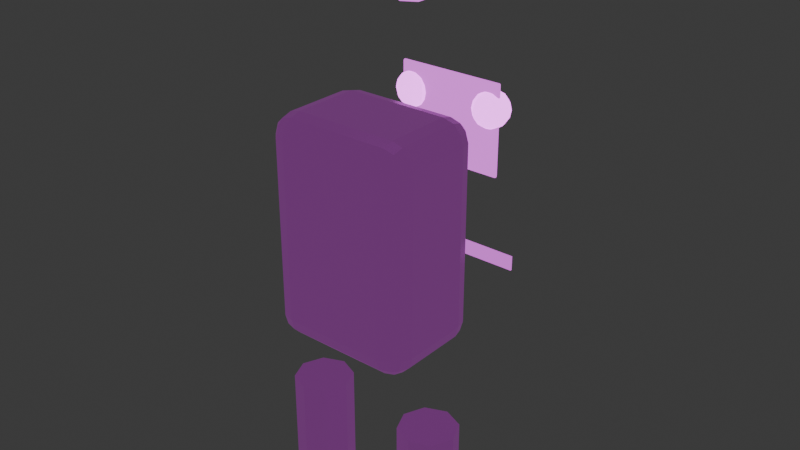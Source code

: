 # Source: npc_models.blend  (saved by Blender 5.1.29; exported with 4.5.12 LTS)
import bpy
from mathutils import Matrix  # noqa: F401  (used for matrix-valued properties, if any)

bpy.ops.wm.read_factory_settings(use_empty=True)
scene = bpy.context.scene
scene.name = 'Scene'

# ---- materials (node trees are filled in below, after node groups)
mat_body = bpy.data.materials.new('body')
mat_screen = bpy.data.materials.new('screen')
mat_eye = bpy.data.materials.new('eye')
mat_eye_001 = bpy.data.materials.new('eye.001')
mat_leg = bpy.data.materials.new('leg')
mat_leg_001 = bpy.data.materials.new('leg.001')
mat_stripe = bpy.data.materials.new('stripe')
mat_spike = bpy.data.materials.new('spike')
mat_spike_001 = bpy.data.materials.new('spike.001')
mat_spike_002 = bpy.data.materials.new('spike.002')

# ---- material node trees
mat_body.use_nodes = True; mat_body.node_tree.nodes.clear()
_N = mat_body.node_tree.nodes; _L = mat_body.node_tree.links
n0 = _N.new('ShaderNodeBsdfPrincipled'); n0.name = 'Principled BSDF'; n0.location = (-200, 100)
n0.inputs[0].default_value = (0.06, 0.06, 0.08, 1.0)
n0.inputs[1].default_value = 0.8
n0.inputs[2].default_value = 0.35
n0.inputs[27].default_value = (0.5, 0.1, 0.55, 1.0)
n0.inputs[28].default_value = 0.3
n1 = _N.new('ShaderNodeOutputMaterial'); n1.name = 'Material Output'; n1.location = (200, 100)
_L.new(n0.outputs[0], n1.inputs[0])
n1.is_active_output = True
mat_screen.use_nodes = True; mat_screen.node_tree.nodes.clear()
_N = mat_screen.node_tree.nodes; _L = mat_screen.node_tree.links
n0 = _N.new('ShaderNodeBsdfPrincipled'); n0.name = 'Principled BSDF'; n0.location = (-200, 100)
n0.inputs[0].default_value = (0.05, 0.01, 0.055, 1.0)
n0.inputs[1].default_value = 0.5
n0.inputs[2].default_value = 0.4
n0.inputs[27].default_value = (0.5, 0.1, 0.55, 1.0)
n0.inputs[28].default_value = 2.0
n1 = _N.new('ShaderNodeOutputMaterial'); n1.name = 'Material Output'; n1.location = (200, 100)
_L.new(n0.outputs[0], n1.inputs[0])
n1.is_active_output = True
mat_eye.use_nodes = True; mat_eye.node_tree.nodes.clear()
_N = mat_eye.node_tree.nodes; _L = mat_eye.node_tree.links
n0 = _N.new('ShaderNodeBsdfPrincipled'); n0.name = 'Principled BSDF'; n0.location = (-200, 100)
n0.inputs[0].default_value = (0.5, 0.1, 0.55, 1.0)
n0.inputs[1].default_value = 0.5
n0.inputs[2].default_value = 0.4
n0.inputs[27].default_value = (0.5, 0.1, 0.55, 1.0)
n0.inputs[28].default_value = 5.0
n1 = _N.new('ShaderNodeOutputMaterial'); n1.name = 'Material Output'; n1.location = (200, 100)
_L.new(n0.outputs[0], n1.inputs[0])
n1.is_active_output = True
mat_eye_001.use_nodes = True; mat_eye_001.node_tree.nodes.clear()
_N = mat_eye_001.node_tree.nodes; _L = mat_eye_001.node_tree.links
n0 = _N.new('ShaderNodeBsdfPrincipled'); n0.name = 'Principled BSDF'; n0.location = (-200, 100)
n0.inputs[0].default_value = (0.5, 0.1, 0.55, 1.0)
n0.inputs[1].default_value = 0.5
n0.inputs[2].default_value = 0.4
n0.inputs[27].default_value = (0.5, 0.1, 0.55, 1.0)
n0.inputs[28].default_value = 5.0
n1 = _N.new('ShaderNodeOutputMaterial'); n1.name = 'Material Output'; n1.location = (200, 100)
_L.new(n0.outputs[0], n1.inputs[0])
n1.is_active_output = True
mat_leg.use_nodes = True; mat_leg.node_tree.nodes.clear()
_N = mat_leg.node_tree.nodes; _L = mat_leg.node_tree.links
n0 = _N.new('ShaderNodeBsdfPrincipled'); n0.name = 'Principled BSDF'; n0.location = (-200, 100)
n0.inputs[0].default_value = (0.04, 0.04, 0.06, 1.0)
n0.inputs[1].default_value = 0.7
n0.inputs[27].default_value = (0.5, 0.1, 0.55, 1.0)
n0.inputs[28].default_value = 0.3
n1 = _N.new('ShaderNodeOutputMaterial'); n1.name = 'Material Output'; n1.location = (200, 100)
_L.new(n0.outputs[0], n1.inputs[0])
n1.is_active_output = True
mat_leg_001.use_nodes = True; mat_leg_001.node_tree.nodes.clear()
_N = mat_leg_001.node_tree.nodes; _L = mat_leg_001.node_tree.links
n0 = _N.new('ShaderNodeBsdfPrincipled'); n0.name = 'Principled BSDF'; n0.location = (-200, 100)
n0.inputs[0].default_value = (0.04, 0.04, 0.06, 1.0)
n0.inputs[1].default_value = 0.7
n0.inputs[27].default_value = (0.5, 0.1, 0.55, 1.0)
n0.inputs[28].default_value = 0.3
n1 = _N.new('ShaderNodeOutputMaterial'); n1.name = 'Material Output'; n1.location = (200, 100)
_L.new(n0.outputs[0], n1.inputs[0])
n1.is_active_output = True
mat_stripe.use_nodes = True; mat_stripe.node_tree.nodes.clear()
_N = mat_stripe.node_tree.nodes; _L = mat_stripe.node_tree.links
n0 = _N.new('ShaderNodeBsdfPrincipled'); n0.name = 'Principled BSDF'; n0.location = (-200, 100)
n0.inputs[0].default_value = (0.5, 0.1, 0.55, 1.0)
n0.inputs[1].default_value = 0.5
n0.inputs[2].default_value = 0.4
n0.inputs[27].default_value = (0.5, 0.1, 0.55, 1.0)
n0.inputs[28].default_value = 1.5
n1 = _N.new('ShaderNodeOutputMaterial'); n1.name = 'Material Output'; n1.location = (200, 100)
_L.new(n0.outputs[0], n1.inputs[0])
n1.is_active_output = True
mat_spike.use_nodes = True; mat_spike.node_tree.nodes.clear()
_N = mat_spike.node_tree.nodes; _L = mat_spike.node_tree.links
n0 = _N.new('ShaderNodeBsdfPrincipled'); n0.name = 'Principled BSDF'; n0.location = (-200, 100)
n0.inputs[0].default_value = (0.5, 0.1, 0.55, 1.0)
n0.inputs[1].default_value = 0.5
n0.inputs[2].default_value = 0.4
n0.inputs[27].default_value = (0.5, 0.1, 0.55, 1.0)
n0.inputs[28].default_value = 2.0
n1 = _N.new('ShaderNodeOutputMaterial'); n1.name = 'Material Output'; n1.location = (200, 100)
_L.new(n0.outputs[0], n1.inputs[0])
n1.is_active_output = True
mat_spike_001.use_nodes = True; mat_spike_001.node_tree.nodes.clear()
_N = mat_spike_001.node_tree.nodes; _L = mat_spike_001.node_tree.links
n0 = _N.new('ShaderNodeBsdfPrincipled'); n0.name = 'Principled BSDF'; n0.location = (-200, 100)
n0.inputs[0].default_value = (0.5, 0.1, 0.55, 1.0)
n0.inputs[1].default_value = 0.5
n0.inputs[2].default_value = 0.4
n0.inputs[27].default_value = (0.5, 0.1, 0.55, 1.0)
n0.inputs[28].default_value = 2.0
n1 = _N.new('ShaderNodeOutputMaterial'); n1.name = 'Material Output'; n1.location = (200, 100)
_L.new(n0.outputs[0], n1.inputs[0])
n1.is_active_output = True
mat_spike_002.use_nodes = True; mat_spike_002.node_tree.nodes.clear()
_N = mat_spike_002.node_tree.nodes; _L = mat_spike_002.node_tree.links
n0 = _N.new('ShaderNodeBsdfPrincipled'); n0.name = 'Principled BSDF'; n0.location = (-200, 100)
n0.inputs[0].default_value = (0.5, 0.1, 0.55, 1.0)
n0.inputs[1].default_value = 0.5
n0.inputs[2].default_value = 0.4
n0.inputs[27].default_value = (0.5, 0.1, 0.55, 1.0)
n0.inputs[28].default_value = 2.0
n1 = _N.new('ShaderNodeOutputMaterial'); n1.name = 'Material Output'; n1.location = (200, 100)
_L.new(n0.outputs[0], n1.inputs[0])
n1.is_active_output = True

# ---- world
world_world = bpy.data.worlds.new('World'); scene.world = world_world
world_world.use_nodes = True; world_world.node_tree.nodes.clear()
_N = world_world.node_tree.nodes; _L = world_world.node_tree.links
n0 = _N.new('ShaderNodeOutputWorld'); n0.name = 'World Output'; n0.location = (200, 100)
n1 = _N.new('ShaderNodeBackground'); n1.name = 'Background'; n1.location = (-200, 100)
n1.inputs[0].default_value = (0.05088, 0.05088, 0.05088, 1.0)
_L.new(n1.outputs[0], n0.inputs[0])
n0.is_active_output = True
world_world.color = (0.05088, 0.05088, 0.05088)
world_world.sun_shadow_jitter_overblur = 0.0

# ---- meshes
me_cube = bpy.data.meshes.new('Cube')
me_cube.from_pydata([(-0.14, -0.195, -0.2725), (-0.14, -0.255, -0.2125), (-0.2, -0.195, -0.2125), (-0.14, -0.225, -0.2645), (-0.17, -0.195, -0.2645), (-0.1687, -0.2237, -0.2567), (-0.17, -0.247, -0.2125), (-0.14, -0.247, -0.2425), (-0.1687, -0.2392, -0.2412), (-0.192, -0.195, -0.2425), (-0.192, -0.225, -0.2125), (-0.1842, -0.2237, -0.2412), (-0.14, -0.255, 0.2675), (-0.14, -0.195, 0.3275), (-0.2, -0.195, 0.2675), (-0.14, -0.247, 0.2975), (-0.17, -0.247, 0.2675), (-0.1687, -0.2392, 0.2962), (-0.17, -0.195, 0.3195), (-0.14, -0.225, 0.3195), (-0.1687, -0.2237, 0.3117), (-0.192, -0.225, 0.2675), (-0.192, -0.195, 0.2975), (-0.1842, -0.2237, 0.2962), (-0.14, -0.015, -0.2725), (-0.2, -0.015, -0.2125), (-0.14, 0.045, -0.2125), (-0.17, -0.015, -0.2645), (-0.14, 0.01496, -0.2645), (-0.1687, 0.01369, -0.2567), (-0.192, 0.01496, -0.2125), (-0.192, -0.015, -0.2425), (-0.1842, 0.01369, -0.2412), (-0.14, 0.03698, -0.2425), (-0.17, 0.03698, -0.2125), (-0.1687, 0.0292, -0.2412), (-0.14, -0.015, 0.3275), (-0.14, 0.045, 0.2675), (-0.2, -0.015, 0.2675), (-0.14, 0.01496, 0.3195), (-0.17, -0.015, 0.3195), (-0.1687, 0.01369, 0.3117), (-0.17, 0.03698, 0.2675), (-0.14, 0.03698, 0.2975), (-0.1687, 0.0292, 0.2962), (-0.192, -0.015, 0.2975), (-0.192, 0.01496, 0.2675), (-0.1842, 0.01369, 0.2962), (0.14, -0.195, -0.2725), (0.2, -0.195, -0.2125), (0.14, -0.255, -0.2125), (0.17, -0.195, -0.2645), (0.14, -0.225, -0.2645), (0.1687, -0.2237, -0.2567), (0.192, -0.225, -0.2125), (0.192, -0.195, -0.2425), (0.1842, -0.2237, -0.2412), (0.14, -0.247, -0.2425), (0.17, -0.247, -0.2125), (0.1687, -0.2392, -0.2412), (0.14, -0.195, 0.3275), (0.14, -0.255, 0.2675), (0.2, -0.195, 0.2675), (0.14, -0.225, 0.3195), (0.17, -0.195, 0.3195), (0.1687, -0.2237, 0.3117), (0.17, -0.247, 0.2675), (0.14, -0.247, 0.2975), (0.1687, -0.2392, 0.2962), (0.192, -0.195, 0.2975), (0.192, -0.225, 0.2675), (0.1842, -0.2237, 0.2962), (0.14, -0.015, -0.2725), (0.14, 0.045, -0.2125), (0.2, -0.015, -0.2125), (0.14, 0.01496, -0.2645), (0.17, -0.015, -0.2645), (0.1687, 0.01369, -0.2567), (0.17, 0.03698, -0.2125), (0.14, 0.03698, -0.2425), (0.1687, 0.0292, -0.2412), (0.192, -0.015, -0.2425), (0.192, 0.01496, -0.2125), (0.1842, 0.01369, -0.2412), (0.14, -0.015, 0.3275), (0.2, -0.015, 0.2675), (0.14, 0.045, 0.2675), (0.17, -0.015, 0.3195), (0.14, 0.01496, 0.3195), (0.1687, 0.01369, 0.3117), (0.192, 0.01496, 0.2675), (0.192, -0.015, 0.2975), (0.1842, 0.01369, 0.2962), (0.14, 0.03698, 0.2975), (0.17, 0.03698, 0.2675), (0.1687, 0.0292, 0.2962), (-0.145, 0.196, 0.1025), (-0.145, 0.191, 0.1075), (-0.15, 0.196, 0.1075), (-0.145, 0.1925, 0.104), (-0.1479, 0.1931, 0.1046), (-0.1485, 0.1925, 0.1075), (-0.1485, 0.196, 0.104), (-0.145, 0.191, 0.3475), (-0.145, 0.196, 0.3525), (-0.15, 0.196, 0.3475), (-0.145, 0.1925, 0.351), (-0.1479, 0.1931, 0.3504), (-0.1485, 0.196, 0.351), (-0.1485, 0.1925, 0.3475), (-0.145, 0.196, 0.1025), (-0.15, 0.196, 0.1075), (-0.145, 0.201, 0.1075), (-0.1485, 0.196, 0.104), (-0.1479, 0.1989, 0.1046), (-0.1485, 0.1995, 0.1075), (-0.145, 0.1995, 0.104), (-0.145, 0.196, 0.3525), (-0.145, 0.201, 0.3475), (-0.15, 0.196, 0.3475), (-0.145, 0.1995, 0.351), (-0.1479, 0.1989, 0.3504), (-0.1485, 0.1995, 0.3475), (-0.1485, 0.196, 0.351), (0.145, 0.196, 0.1025), (0.15, 0.196, 0.1075), (0.145, 0.191, 0.1075), (0.1485, 0.196, 0.104), (0.1479, 0.1931, 0.1046), (0.1485, 0.1925, 0.1075), (0.145, 0.1925, 0.104), (0.145, 0.196, 0.3525), (0.145, 0.191, 0.3475), (0.15, 0.196, 0.3475), (0.145, 0.1925, 0.351), (0.1479, 0.1931, 0.3504), (0.1485, 0.1925, 0.3475), (0.1485, 0.196, 0.351), (0.145, 0.196, 0.1025), (0.145, 0.201, 0.1075), (0.15, 0.196, 0.1075), (0.145, 0.1995, 0.104), (0.1479, 0.1989, 0.1046), (0.1485, 0.1995, 0.1075), (0.1485, 0.196, 0.104), (0.145, 0.196, 0.3525), (0.15, 0.196, 0.3475), (0.145, 0.201, 0.3475), (0.1485, 0.196, 0.351), (0.1479, 0.1989, 0.3504), (0.1485, 0.1995, 0.3475), (0.145, 0.1995, 0.351), (-0.12, 0.205, 0.3275), (-0.12, 0.2512, 0.2966), (-0.12, 0.2241, 0.2313), (-0.12, 0.205, 0.2275), (-0.1104, 0.2216, 0.3237), (-0.1023, 0.2356, 0.3129), (-0.0969, 0.245, 0.2966), (-0.095, 0.2483, 0.2775), (-0.0969, 0.245, 0.2584), (-0.1023, 0.2356, 0.2421), (-0.1104, 0.2216, 0.2313), (-0.1034, 0.2146, 0.3237), (-0.08938, 0.2227, 0.3129), (-0.07999, 0.2281, 0.2966), (-0.0767, 0.23, 0.2775), (-0.07999, 0.2281, 0.2584), (-0.08938, 0.2227, 0.2421), (-0.1034, 0.2146, 0.2313), (-0.1009, 0.205, 0.3237), (-0.08464, 0.205, 0.3129), (-0.07381, 0.205, 0.2966), (-0.07, 0.205, 0.2775), (-0.07381, 0.205, 0.2584), (-0.08464, 0.205, 0.2421), (-0.1009, 0.205, 0.2313), (-0.1034, 0.1954, 0.3237), (-0.08938, 0.1873, 0.3129), (-0.07999, 0.1819, 0.2966), (-0.0767, 0.18, 0.2775), (-0.07999, 0.1819, 0.2584), (-0.08938, 0.1873, 0.2421), (-0.1034, 0.1954, 0.2313), (-0.1104, 0.1884, 0.3237), (-0.1023, 0.1744, 0.3129), (-0.0969, 0.165, 0.2966), (-0.095, 0.1617, 0.2775), (-0.0969, 0.165, 0.2584), (-0.1023, 0.1744, 0.2421), (-0.1104, 0.1884, 0.2313), (-0.12, 0.1859, 0.3237), (-0.12, 0.1696, 0.3129), (-0.12, 0.1588, 0.2966), (-0.12, 0.155, 0.2775), (-0.12, 0.1588, 0.2584), (-0.12, 0.1696, 0.2421), (-0.12, 0.1859, 0.2313), (-0.1296, 0.1884, 0.3237), (-0.1377, 0.1744, 0.3129), (-0.1431, 0.165, 0.2966), (-0.145, 0.1617, 0.2775), (-0.1431, 0.165, 0.2584), (-0.1377, 0.1744, 0.2421), (-0.1296, 0.1884, 0.2313), (-0.1366, 0.1954, 0.3237), (-0.1506, 0.1873, 0.3129), (-0.16, 0.1819, 0.2966), (-0.1633, 0.18, 0.2775), (-0.16, 0.1819, 0.2584), (-0.1506, 0.1873, 0.2421), (-0.1366, 0.1954, 0.2313), (-0.1391, 0.205, 0.3237), (-0.1554, 0.205, 0.3129), (-0.1662, 0.205, 0.2966), (-0.17, 0.205, 0.2775), (-0.1662, 0.205, 0.2584), (-0.1554, 0.205, 0.2421), (-0.1391, 0.205, 0.2313), (-0.1366, 0.2146, 0.3237), (-0.1506, 0.2227, 0.3129), (-0.16, 0.2281, 0.2966), (-0.1633, 0.23, 0.2775), (-0.16, 0.2281, 0.2584), (-0.1506, 0.2227, 0.2421), (-0.1366, 0.2146, 0.2313), (-0.1296, 0.2216, 0.3237), (-0.1377, 0.2356, 0.3129), (-0.1431, 0.245, 0.2966), (-0.145, 0.2483, 0.2775), (-0.1431, 0.245, 0.2584), (-0.1377, 0.2356, 0.2421), (-0.1296, 0.2216, 0.2313), (-0.12, 0.2241, 0.3237), (-0.12, 0.2404, 0.3129), (-0.12, 0.255, 0.2775), (-0.12, 0.2512, 0.2584), (-0.12, 0.2404, 0.2421), (0.12, 0.205, 0.3275), (0.12, 0.2512, 0.2966), (0.12, 0.2241, 0.2313), (0.12, 0.205, 0.2275), (0.1296, 0.2216, 0.3237), (0.1377, 0.2356, 0.3129), (0.1431, 0.245, 0.2966), (0.145, 0.2483, 0.2775), (0.1431, 0.245, 0.2584), (0.1377, 0.2356, 0.2421), (0.1296, 0.2216, 0.2313), (0.1366, 0.2146, 0.3237), (0.1506, 0.2227, 0.3129), (0.16, 0.2281, 0.2966), (0.1633, 0.23, 0.2775), (0.16, 0.2281, 0.2584), (0.1506, 0.2227, 0.2421), (0.1366, 0.2146, 0.2313), (0.1391, 0.205, 0.3237), (0.1554, 0.205, 0.3129), (0.1662, 0.205, 0.2966), (0.17, 0.205, 0.2775), (0.1662, 0.205, 0.2584), (0.1554, 0.205, 0.2421), (0.1391, 0.205, 0.2313), (0.1366, 0.1954, 0.3237), (0.1506, 0.1873, 0.3129), (0.16, 0.1819, 0.2966), (0.1633, 0.18, 0.2775), (0.16, 0.1819, 0.2584), (0.1506, 0.1873, 0.2421), (0.1366, 0.1954, 0.2313), (0.1296, 0.1884, 0.3237), (0.1377, 0.1744, 0.3129), (0.1431, 0.165, 0.2966), (0.145, 0.1617, 0.2775), (0.1431, 0.165, 0.2584), (0.1377, 0.1744, 0.2421), (0.1296, 0.1884, 0.2313), (0.12, 0.1859, 0.3237), (0.12, 0.1696, 0.3129), (0.12, 0.1588, 0.2966), (0.12, 0.155, 0.2775), (0.12, 0.1588, 0.2584), (0.12, 0.1696, 0.2421), (0.12, 0.1859, 0.2313), (0.1104, 0.1884, 0.3237), (0.1023, 0.1744, 0.3129), (0.0969, 0.165, 0.2966), (0.095, 0.1617, 0.2775), (0.0969, 0.165, 0.2584), (0.1023, 0.1744, 0.2421), (0.1104, 0.1884, 0.2313), (0.1034, 0.1954, 0.3237), (0.08938, 0.1873, 0.3129), (0.07999, 0.1819, 0.2966), (0.0767, 0.18, 0.2775), (0.07999, 0.1819, 0.2584), (0.08938, 0.1873, 0.2421), (0.1034, 0.1954, 0.2313), (0.1009, 0.205, 0.3237), (0.08464, 0.205, 0.3129), (0.07381, 0.205, 0.2966), (0.07, 0.205, 0.2775), (0.07381, 0.205, 0.2584), (0.08464, 0.205, 0.2421), (0.1009, 0.205, 0.2313), (0.1034, 0.2146, 0.3237), (0.08938, 0.2227, 0.3129), (0.07999, 0.2281, 0.2966), (0.0767, 0.23, 0.2775), (0.07999, 0.2281, 0.2584), (0.08938, 0.2227, 0.2421), (0.1034, 0.2146, 0.2313), (0.1104, 0.2216, 0.3237), (0.1023, 0.2356, 0.3129), (0.0969, 0.245, 0.2966), (0.095, 0.2483, 0.2775), (0.0969, 0.245, 0.2584), (0.1023, 0.2356, 0.2421), (0.1104, 0.2216, 0.2313), (0.12, 0.2241, 0.3237), (0.12, 0.2404, 0.3129), (0.12, 0.255, 0.2775), (0.12, 0.2512, 0.2584), (0.12, 0.2404, 0.2421), (-0.18, -0.025, -0.7725), (-0.18, -0.025, -0.4725), (-0.1234, -0.04843, -0.7725), (-0.1234, -0.04843, -0.4725), (-0.1, -0.105, -0.7725), (-0.1, -0.105, -0.4725), (-0.1234, -0.1616, -0.7725), (-0.1234, -0.1616, -0.4725), (-0.18, -0.185, -0.7725), (-0.18, -0.185, -0.4725), (-0.2366, -0.1616, -0.7725), (-0.2366, -0.1616, -0.4725), (-0.26, -0.105, -0.7725), (-0.26, -0.105, -0.4725), (-0.2366, -0.04843, -0.7725), (-0.2366, -0.04843, -0.4725), (0.18, -0.025, -0.7725), (0.18, -0.025, -0.4725), (0.2366, -0.04843, -0.7725), (0.2366, -0.04843, -0.4725), (0.26, -0.105, -0.7725), (0.26, -0.105, -0.4725), (0.2366, -0.1616, -0.7725), (0.2366, -0.1616, -0.4725), (0.18, -0.185, -0.7725), (0.18, -0.185, -0.4725), (0.1234, -0.1616, -0.7725), (0.1234, -0.1616, -0.4725), (0.1, -0.105, -0.7725), (0.1, -0.105, -0.4725), (0.1234, -0.04843, -0.7725), (0.1234, -0.04843, -0.4725), (-0.205, 0.1975, -0.1425), (-0.205, 0.1975, -0.1025), (-0.205, 0.2025, -0.1425), (-0.205, 0.2025, -0.1025), (0.205, 0.1975, -0.1425), (0.205, 0.1975, -0.1025), (0.205, 0.2025, -0.1425), (0.205, 0.2025, -0.1025), (-0.12, -0.065, 0.6225), (-0.08536, -0.085, 0.6225), (-0.08536, -0.125, 0.6225), (-0.12, -0.145, 0.6225), (-0.1546, -0.125, 0.6225), (-0.1546, -0.085, 0.6225), (-0.12, -0.105, 0.7725), (0.0, -0.065, 0.6225), (0.03464, -0.085, 0.6225), (0.03464, -0.125, 0.6225), (0.0, -0.145, 0.6225), (-0.03464, -0.125, 0.6225), (-0.03464, -0.085, 0.6225), (0.0, -0.105, 0.7725), (0.12, -0.065, 0.6225), (0.1546, -0.085, 0.6225), (0.1546, -0.125, 0.6225), (0.12, -0.145, 0.6225), (0.08536, -0.125, 0.6225), (0.08536, -0.085, 0.6225), (0.12, -0.105, 0.7725)], [], [(0, 3, 5, 4), (3, 7, 8, 5), (1, 6, 8, 7), (6, 10, 11, 8), (2, 9, 11, 10), (9, 4, 5, 11), (5, 8, 11), (12, 15, 17, 16), (15, 19, 20, 17), (13, 18, 20, 19), (18, 22, 23, 20), (14, 21, 23, 22), (21, 16, 17, 23), (17, 20, 23), (24, 27, 29, 28), (27, 31, 32, 29), (25, 30, 32, 31), (30, 34, 35, 32), (26, 33, 35, 34), (33, 28, 29, 35), (29, 32, 35), (36, 39, 41, 40), (39, 43, 44, 41), (37, 42, 44, 43), (42, 46, 47, 44), (38, 45, 47, 46), (45, 40, 41, 47), (41, 44, 47), (48, 51, 53, 52), (51, 55, 56, 53), (49, 54, 56, 55), (54, 58, 59, 56), (50, 57, 59, 58), (57, 52, 53, 59), (53, 56, 59), (60, 63, 65, 64), (63, 67, 68, 65), (61, 66, 68, 67), (66, 70, 71, 68), (62, 69, 71, 70), (69, 64, 65, 71), (65, 68, 71), (72, 75, 77, 76), (75, 79, 80, 77), (73, 78, 80, 79), (78, 82, 83, 80), (74, 81, 83, 82), (81, 76, 77, 83), (77, 80, 83), (84, 87, 89, 88), (87, 91, 92, 89), (85, 90, 92, 91), (90, 94, 95, 92), (86, 93, 95, 94), (93, 88, 89, 95), (89, 92, 95), (24, 0, 4, 27), (27, 4, 9, 31), (31, 9, 2, 25), (1, 12, 16, 6), (6, 16, 21, 10), (10, 21, 14, 2), (13, 36, 40, 18), (18, 40, 45, 22), (22, 45, 38, 14), (37, 26, 34, 42), (42, 34, 30, 46), (46, 30, 25, 38), (72, 24, 28, 75), (75, 28, 33, 79), (79, 33, 26, 73), (36, 84, 88, 39), (39, 88, 93, 43), (43, 93, 86, 37), (85, 74, 82, 90), (90, 82, 78, 94), (94, 78, 73, 86), (48, 72, 76, 51), (51, 76, 81, 55), (55, 81, 74, 49), (84, 60, 64, 87), (87, 64, 69, 91), (91, 69, 62, 85), (61, 50, 58, 66), (66, 58, 54, 70), (70, 54, 49, 62), (0, 48, 52, 3), (3, 52, 57, 7), (7, 57, 50, 1), (60, 13, 19, 63), (63, 19, 15, 67), (67, 15, 12, 61), (24, 72, 48, 0), (2, 14, 38, 25), (50, 61, 12, 1), (84, 36, 13, 60), (26, 37, 86, 73), (74, 85, 62, 49), (96, 99, 100, 102), (97, 101, 100, 99), (98, 102, 100, 101), (103, 106, 107, 109), (104, 108, 107, 106), (105, 109, 107, 108), (110, 113, 114, 116), (111, 115, 114, 113), (112, 116, 114, 115), (117, 120, 121, 123), (118, 122, 121, 120), (119, 123, 121, 122), (124, 127, 128, 130), (125, 129, 128, 127), (126, 130, 128, 129), (131, 134, 135, 137), (132, 136, 135, 134), (133, 137, 135, 136), (138, 141, 142, 144), (139, 143, 142, 141), (140, 144, 142, 143), (145, 148, 149, 151), (146, 150, 149, 148), (147, 151, 149, 150), (110, 96, 102, 113), (113, 102, 98, 111), (97, 103, 109, 101), (101, 109, 105, 98), (104, 117, 123, 108), (108, 123, 119, 105), (118, 112, 115, 122), (122, 115, 111, 119), (138, 110, 116, 141), (141, 116, 112, 139), (117, 145, 151, 120), (120, 151, 147, 118), (146, 140, 143, 150), (150, 143, 139, 147), (124, 138, 144, 127), (127, 144, 140, 125), (145, 131, 137, 148), (148, 137, 133, 146), (132, 126, 129, 136), (136, 129, 125, 133), (96, 124, 130, 99), (99, 130, 126, 97), (131, 104, 106, 134), (134, 106, 103, 132), (110, 138, 124, 96), (98, 105, 119, 111), (126, 132, 103, 97), (145, 117, 104, 131), (112, 118, 147, 139), (140, 146, 133, 125), (236, 235, 159, 160), (153, 234, 157, 158), (233, 152, 156), (155, 154, 162), (237, 236, 160, 161), (235, 153, 158, 159), (234, 233, 156, 157), (154, 237, 161, 162), (155, 162, 169), (161, 160, 167, 168), (159, 158, 165, 166), (157, 156, 163, 164), (162, 161, 168, 169), (160, 159, 166, 167), (158, 157, 164, 165), (156, 152, 163), (164, 163, 170, 171), (169, 168, 175, 176), (167, 166, 173, 174), (165, 164, 171, 172), (163, 152, 170), (155, 169, 176), (168, 167, 174, 175), (166, 165, 172, 173), (176, 175, 182, 183), (174, 173, 180, 181), (172, 171, 178, 179), (170, 152, 177), (155, 176, 183), (175, 174, 181, 182), (173, 172, 179, 180), (171, 170, 177, 178), (177, 152, 184), (155, 183, 190), (182, 181, 188, 189), (180, 179, 186, 187), (178, 177, 184, 185), (183, 182, 189, 190), (181, 180, 187, 188), (179, 178, 185, 186), (189, 188, 195, 196), (187, 186, 193, 194), (185, 184, 191, 192), (190, 189, 196, 197), (188, 187, 194, 195), (186, 185, 192, 193), (184, 152, 191), (155, 190, 197), (197, 196, 203, 204), (195, 194, 201, 202), (193, 192, 199, 200), (191, 152, 198), (155, 197, 204), (196, 195, 202, 203), (194, 193, 200, 201), (192, 191, 198, 199), (202, 201, 208, 209), (200, 199, 206, 207), (198, 152, 205), (155, 204, 211), (203, 202, 209, 210), (201, 200, 207, 208), (199, 198, 205, 206), (204, 203, 210, 211), (155, 211, 218), (210, 209, 216, 217), (208, 207, 214, 215), (206, 205, 212, 213), (211, 210, 217, 218), (209, 208, 215, 216), (207, 206, 213, 214), (205, 152, 212), (215, 214, 221, 222), (213, 212, 219, 220), (218, 217, 224, 225), (216, 215, 222, 223), (214, 213, 220, 221), (212, 152, 219), (155, 218, 225), (217, 216, 223, 224), (225, 224, 231, 232), (223, 222, 229, 230), (221, 220, 227, 228), (219, 152, 226), (155, 225, 232), (224, 223, 230, 231), (222, 221, 228, 229), (220, 219, 226, 227), (228, 227, 234, 153), (226, 152, 233), (155, 232, 154), (231, 230, 236, 237), (229, 228, 153, 235), (227, 226, 233, 234), (232, 231, 237, 154), (230, 229, 235, 236), (240, 323, 247, 248), (322, 321, 245, 246), (239, 320, 243, 244), (319, 238, 242), (241, 240, 248), (323, 322, 246, 247), (321, 239, 244, 245), (320, 319, 242, 243), (241, 248, 255), (247, 246, 253, 254), (245, 244, 251, 252), (243, 242, 249, 250), (248, 247, 254, 255), (246, 245, 252, 253), (244, 243, 250, 251), (242, 238, 249), (252, 251, 258, 259), (250, 249, 256, 257), (255, 254, 261, 262), (253, 252, 259, 260), (251, 250, 257, 258), (249, 238, 256), (241, 255, 262), (254, 253, 260, 261), (262, 261, 268, 269), (260, 259, 266, 267), (258, 257, 264, 265), (256, 238, 263), (241, 262, 269), (261, 260, 267, 268), (259, 258, 265, 266), (257, 256, 263, 264), (265, 264, 271, 272), (263, 238, 270), (241, 269, 276), (268, 267, 274, 275), (266, 265, 272, 273), (264, 263, 270, 271), (269, 268, 275, 276), (267, 266, 273, 274), (241, 276, 283), (275, 274, 281, 282), (273, 272, 279, 280), (271, 270, 277, 278), (276, 275, 282, 283), (274, 273, 280, 281), (272, 271, 278, 279), (270, 238, 277), (278, 277, 284, 285), (283, 282, 289, 290), (281, 280, 287, 288), (279, 278, 285, 286), (277, 238, 284), (241, 283, 290), (282, 281, 288, 289), (280, 279, 286, 287), (290, 289, 296, 297), (288, 287, 294, 295), (286, 285, 292, 293), (284, 238, 291), (241, 290, 297), (289, 288, 295, 296), (287, 286, 293, 294), (285, 284, 291, 292), (291, 238, 298), (241, 297, 304), (296, 295, 302, 303), (294, 293, 300, 301), (292, 291, 298, 299), (297, 296, 303, 304), (295, 294, 301, 302), (293, 292, 299, 300), (303, 302, 309, 310), (301, 300, 307, 308), (299, 298, 305, 306), (304, 303, 310, 311), (302, 301, 308, 309), (300, 299, 306, 307), (298, 238, 305), (241, 304, 311), (311, 310, 317, 318), (309, 308, 315, 316), (307, 306, 313, 314), (305, 238, 312), (241, 311, 318), (310, 309, 316, 317), (308, 307, 314, 315), (306, 305, 312, 313), (316, 315, 321, 322), (314, 313, 320, 239), (312, 238, 319), (241, 318, 240), (317, 316, 322, 323), (315, 314, 239, 321), (313, 312, 319, 320), (318, 317, 323, 240), (324, 325, 327, 326), (326, 327, 329, 328), (328, 329, 331, 330), (330, 331, 333, 332), (332, 333, 335, 334), (334, 335, 337, 336), (327, 325, 339, 337, 335, 333, 331, 329), (336, 337, 339, 338), (338, 339, 325, 324), (324, 326, 328, 330, 332, 334, 336, 338), (340, 341, 343, 342), (342, 343, 345, 344), (344, 345, 347, 346), (346, 347, 349, 348), (348, 349, 351, 350), (350, 351, 353, 352), (343, 341, 355, 353, 351, 349, 347, 345), (352, 353, 355, 354), (354, 355, 341, 340), (340, 342, 344, 346, 348, 350, 352, 354), (356, 357, 359, 358), (358, 359, 363, 362), (362, 363, 361, 360), (360, 361, 357, 356), (358, 362, 360, 356), (363, 359, 357, 361), (364, 370, 365), (365, 370, 366), (366, 370, 367), (367, 370, 368), (364, 365, 366, 367, 368, 369), (368, 370, 369), (369, 370, 364), (371, 377, 372), (372, 377, 373), (373, 377, 374), (374, 377, 375), (371, 372, 373, 374, 375, 376), (375, 377, 376), (376, 377, 371), (378, 384, 379), (379, 384, 380), (380, 384, 381), (381, 384, 382), (378, 379, 380, 381, 382, 383), (382, 384, 383), (383, 384, 378)])
me_cube.polygons.foreach_set('material_index', [0, 0, 0, 0, 0, 0, 0, 0, 0, 0, 0, 0, 0, 0, 0, 0, 0, 0, 0, 0, 0, 0, 0, 0, 0, 0, 0, 0, 0, 0, 0, 0, 0, 0, 0, 0, 0, 0, 0, 0, 0, 0, 0, 0, 0, 0, 0, 0, 0, 0, 0, 0, 0, 0, 0, 0, 0, 0, 0, 0, 0, 0, 0, 0, 0, 0, 0, 0, 0, 0, 0, 0, 0, 0, 0, 0, 0, 0, 0, 0, 0, 0, 0, 0, 0, 0, 0, 0, 0, 0, 0, 0, 0, 0, 0, 0, 0, 0, 1, 1, 1, 1, 1, 1, 1, 1, 1, 1, 1, 1, 1, 1, 1, 1, 1, 1, 1, 1, 1, 1, 1, 1, 1, 1, 1, 1, 1, 1, 1, 1, 1, 1, 1, 1, 1, 1, 1, 1, 1, 1, 1, 1, 1, 1, 1, 1, 1, 1, 1, 1, 1, 1, 2, 2, 2, 2, 2, 2, 2, 2, 2, 2, 2, 2, 2, 2, 2, 2, 2, 2, 2, 2, 2, 2, 2, 2, 2, 2, 2, 2, 2, 2, 2, 2, 2, 2, 2, 2, 2, 2, 2, 2, 2, 2, 2, 2, 2, 2, 2, 2, 2, 2, 2, 2, 2, 2, 2, 2, 2, 2, 2, 2, 2, 2, 2, 2, 2, 2, 2, 2, 2, 2, 2, 2, 2, 2, 2, 2, 2, 2, 2, 2, 2, 2, 2, 2, 2, 2, 2, 2, 2, 2, 2, 2, 2, 2, 2, 2, 3, 3, 3, 3, 3, 3, 3, 3, 3, 3, 3, 3, 3, 3, 3, 3, 3, 3, 3, 3, 3, 3, 3, 3, 3, 3, 3, 3, 3, 3, 3, 3, 3, 3, 3, 3, 3, 3, 3, 3, 3, 3, 3, 3, 3, 3, 3, 3, 3, 3, 3, 3, 3, 3, 3, 3, 3, 3, 3, 3, 3, 3, 3, 3, 3, 3, 3, 3, 3, 3, 3, 3, 3, 3, 3, 3, 3, 3, 3, 3, 3, 3, 3, 3, 3, 3, 3, 3, 3, 3, 3, 3, 3, 3, 3, 3, 4, 4, 4, 4, 4, 4, 4, 4, 4, 4, 5, 5, 5, 5, 5, 5, 5, 5, 5, 5, 6, 6, 6, 6, 6, 6, 7, 7, 7, 7, 7, 7, 7, 8, 8, 8, 8, 8, 8, 8, 9, 9, 9, 9, 9, 9, 9])
_uv = me_cube.uv_layers.new(name='UVMap')
_uv.uv.foreach_set('vector', [0.1625, 0.7, 0.1625, 0.725, 0.1446, 0.7239, 0.1438, 0.7, 0.1625, 0.725, 0.1625, 0.75, 0.1446, 0.75, 0.1446, 0.7239, 0.4, 0.9625, 0.4, 1.0, 0.375, 0.9804, 0.375, 0.9625, 0.4, 0.0, 0.4, 0.02503, 0.375, 0.02609, 0.375, 0.0, 0.4, 0.05, 0.375, 0.05, 0.375, 0.02609, 0.4, 0.02503, 0.125, 0.7, 0.1438, 0.7, 0.1446, 0.7239, 0.125, 0.7239, 0.1446, 0.7239, 0.1446, 0.75, 0.125, 0.7239, 0.6, 0.9625, 0.6125, 0.9625, 0.612, 1.0, 0.6, 1.0, 0.6125, 0.9625, 0.625, 0.9625, 0.625, 1.0, 0.612, 1.0, 0.8375, 0.7, 0.875, 0.7, 0.875, 0.7239, 0.8375, 0.75, 0.625, 0.05, 0.6125, 0.05, 0.612, 0.02609, 0.625, 0.02609, 0.6, 0.05, 0.6, 0.02503, 0.612, 0.02609, 0.6125, 0.05, 0.6, 0.02503, 0.6, 0.0, 0.612, 0.0, 0.612, 0.02609, 0.612, 0.0, 0.625, 0.02609, 0.612, 0.02609, 0.1625, 0.55, 0.1438, 0.55, 0.1446, 0.5261, 0.1625, 0.525, 0.1438, 0.55, 0.125, 0.55, 0.125, 0.5261, 0.1446, 0.5261, 0.4, 0.2, 0.4, 0.225, 0.375, 0.2239, 0.375, 0.2, 0.4, 0.225, 0.4, 0.2688, 0.375, 0.2696, 0.375, 0.2239, 0.4, 0.2875, 0.375, 0.2875, 0.375, 0.2696, 0.4, 0.2688, 0.1625, 0.5, 0.1625, 0.525, 0.1446, 0.5261, 0.1446, 0.5, 0.1446, 0.5261, 0.125, 0.5261, 0.1446, 0.5, 0.8375, 0.55, 0.8375, 0.5, 0.875, 0.5261, 0.875, 0.55, 0.625, 0.2875, 0.6125, 0.2875, 0.612, 0.2614, 0.625, 0.2326, 0.6, 0.2875, 0.6, 0.2688, 0.612, 0.2614, 0.6125, 0.2875, 0.6, 0.2688, 0.6, 0.225, 0.612, 0.2239, 0.612, 0.2614, 0.6, 0.2, 0.6125, 0.2, 0.612, 0.2239, 0.6, 0.225, 0.6125, 0.2, 0.625, 0.2, 0.625, 0.2326, 0.612, 0.2239, 0.625, 0.2326, 0.612, 0.2614, 0.612, 0.2239, 0.3375, 0.7, 0.3562, 0.7, 0.3554, 0.7239, 0.3375, 0.725, 0.3562, 0.7, 0.3875, 0.7, 0.3823, 0.7239, 0.3554, 0.7239, 0.4, 0.7, 0.4, 0.725, 0.3823, 0.7239, 0.3875, 0.7, 0.4, 0.725, 0.4, 0.7688, 0.3652, 0.7598, 0.3823, 0.7239, 0.4, 0.7875, 0.3562, 0.7687, 0.3652, 0.7598, 0.4, 0.7688, 0.3562, 0.7687, 0.3375, 0.725, 0.3554, 0.7239, 0.3652, 0.7598, 0.3554, 0.7239, 0.3823, 0.7239, 0.3652, 0.7598, 0.6625, 0.7, 0.6438, 0.7687, 0.6348, 0.7598, 0.6438, 0.7, 0.6438, 0.7687, 0.6125, 0.7875, 0.612, 0.7696, 0.6348, 0.7598, 0.6, 0.7875, 0.6, 0.7688, 0.612, 0.7696, 0.6125, 0.7875, 0.6, 0.7688, 0.6, 0.725, 0.612, 0.7329, 0.612, 0.7696, 0.6, 0.7, 0.6125, 0.7, 0.612, 0.7329, 0.6, 0.725, 0.6125, 0.7, 0.6438, 0.7, 0.6348, 0.7598, 0.612, 0.7329, 0.6348, 0.7598, 0.612, 0.7696, 0.612, 0.7329, 0.3375, 0.55, 0.3375, 0.525, 0.3554, 0.5261, 0.3562, 0.55, 0.3375, 0.525, 0.3562, 0.4812, 0.3652, 0.4902, 0.3554, 0.5261, 0.4, 0.4625, 0.4, 0.4812, 0.3652, 0.4902, 0.3562, 0.4812, 0.4, 0.4812, 0.4, 0.525, 0.3823, 0.5261, 0.3652, 0.4902, 0.4, 0.55, 0.3875, 0.55, 0.3823, 0.5261, 0.4, 0.525, 0.3875, 0.55, 0.3562, 0.55, 0.3554, 0.5261, 0.3823, 0.5261, 0.3554, 0.5261, 0.3652, 0.4902, 0.3823, 0.5261, 0.6625, 0.55, 0.6438, 0.55, 0.6348, 0.4902, 0.6438, 0.4813, 0.6438, 0.55, 0.6125, 0.55, 0.612, 0.5171, 0.6348, 0.4902, 0.6, 0.55, 0.6, 0.525, 0.612, 0.5171, 0.6125, 0.55, 0.6, 0.525, 0.6, 0.4812, 0.612, 0.4804, 0.612, 0.5171, 0.6, 0.4625, 0.6125, 0.4625, 0.612, 0.4804, 0.6, 0.4812, 0.6125, 0.4625, 0.6438, 0.4813, 0.6348, 0.4902, 0.612, 0.4804, 0.6348, 0.4902, 0.612, 0.5171, 0.612, 0.4804, 0.1625, 0.55, 0.1625, 0.7, 0.1438, 0.7, 0.1438, 0.55, 0.1438, 0.55, 0.1438, 0.7, 0.125, 0.7, 0.125, 0.55, 0.375, 0.2, 0.375, 0.05, 0.4, 0.05, 0.4, 0.2, 0.4, 0.9625, 0.6, 0.9625, 0.6, 1.0, 0.4, 1.0, 0.4, 0.0, 0.6, 0.0, 0.6, 0.02503, 0.4, 0.02503, 0.4, 0.02503, 0.6, 0.02503, 0.6, 0.05, 0.4, 0.05, 0.8375, 0.7, 0.8375, 0.55, 0.875, 0.55, 0.875, 0.7, 0.625, 0.05, 0.625, 0.2, 0.6125, 0.2, 0.6125, 0.05, 0.6125, 0.05, 0.6125, 0.2, 0.6, 0.2, 0.6, 0.05, 0.6, 0.2875, 0.4, 0.2875, 0.4, 0.2688, 0.6, 0.2688, 0.6, 0.2688, 0.4, 0.2688, 0.4, 0.225, 0.6, 0.225, 0.6, 0.225, 0.4, 0.225, 0.4, 0.2, 0.6, 0.2, 0.3375, 0.55, 0.1625, 0.55, 0.1625, 0.525, 0.3375, 0.525, 0.3375, 0.525, 0.1625, 0.525, 0.1625, 0.5, 0.3562, 0.4812, 0.3562, 0.4812, 0.375, 0.2875, 0.4, 0.2875, 0.4, 0.4625, 0.8375, 0.55, 0.6625, 0.55, 0.6438, 0.4813, 0.8375, 0.5, 0.625, 0.2875, 0.6438, 0.4813, 0.6125, 0.4625, 0.6125, 0.2875, 0.6125, 0.2875, 0.6125, 0.4625, 0.6, 0.4625, 0.6, 0.2875, 0.6, 0.55, 0.4, 0.55, 0.4, 0.525, 0.6, 0.525, 0.6, 0.525, 0.4, 0.525, 0.4, 0.4812, 0.6, 0.4812, 0.6, 0.4812, 0.4, 0.4812, 0.4, 0.4625, 0.6, 0.4625, 0.3375, 0.7, 0.3375, 0.55, 0.3562, 0.55, 0.3562, 0.7, 0.3562, 0.7, 0.3562, 0.55, 0.3875, 0.55, 0.3875, 0.7, 0.3875, 0.7, 0.3875, 0.55, 0.4, 0.55, 0.4, 0.7, 0.6625, 0.55, 0.6625, 0.7, 0.6438, 0.7, 0.6438, 0.55, 0.6438, 0.55, 0.6438, 0.7, 0.6125, 0.7, 0.6125, 0.55, 0.6125, 0.55, 0.6125, 0.7, 0.6, 0.7, 0.6, 0.55, 0.6, 0.7875, 0.4, 0.7875, 0.4, 0.7688, 0.6, 0.7688, 0.6, 0.7688, 0.4, 0.7688, 0.4, 0.725, 0.6, 0.725, 0.6, 0.725, 0.4, 0.725, 0.4, 0.7, 0.6, 0.7, 0.1625, 0.7, 0.3375, 0.7, 0.3375, 0.725, 0.1625, 0.725, 0.1625, 0.725, 0.3375, 0.725, 0.3562, 0.7687, 0.1625, 0.75, 0.375, 0.9625, 0.3562, 0.7687, 0.4, 0.7875, 0.4, 0.9625, 0.6625, 0.7, 0.8375, 0.7, 0.8375, 0.75, 0.6438, 0.7687, 0.6438, 0.7687, 0.625, 0.9625, 0.6125, 0.9625, 0.6125, 0.7875, 0.6125, 0.7875, 0.6125, 0.9625, 0.6, 0.9625, 0.6, 0.7875, 0.1625, 0.55, 0.3375, 0.55, 0.3375, 0.7, 0.1625, 0.7, 0.4, 0.05, 0.6, 0.05, 0.6, 0.2, 0.4, 0.2, 0.4, 0.7875, 0.6, 0.7875, 0.6, 0.9625, 0.4, 0.9625, 0.6625, 0.55, 0.8375, 0.55, 0.8375, 0.7, 0.6625, 0.7, 0.4, 0.2875, 0.6, 0.2875, 0.6, 0.4625, 0.4, 0.4625, 0.4, 0.55, 0.6, 0.55, 0.6, 0.7, 0.4, 0.7, 0.1292, 0.625, 0.1292, 0.75, 0.1268, 0.75, 0.125, 0.625, 0.38, 0.9958, 0.38, 1.0, 0.3771, 1.0, 0.375, 0.9958, 0.38, 0.125, 0.375, 0.125, 0.375, 0.05283, 0.38, 0.0, 0.62, 0.9958, 0.625, 0.9958, 0.625, 0.9982, 0.62, 1.0, 0.8708, 0.625, 0.875, 0.625, 0.875, 0.6972, 0.8708, 0.75, 0.62, 0.125, 0.62, 0.0, 0.6229, 0.0, 0.625, 0.125, 0.1292, 0.625, 0.125, 0.625, 0.125, 0.5528, 0.1292, 0.5, 0.38, 0.125, 0.38, 0.25, 0.3761, 0.2509, 0.375, 0.125, 0.38, 0.2542, 0.375, 0.2542, 0.3761, 0.2509, 0.38, 0.25, 0.8708, 0.625, 0.8708, 0.5, 0.8732, 0.5, 0.875, 0.625, 0.62, 0.2542, 0.62, 0.25, 0.6239, 0.2236, 0.625, 0.2542, 0.62, 0.125, 0.625, 0.125, 0.6239, 0.2236, 0.62, 0.25, 0.3708, 0.625, 0.375, 0.625, 0.3757, 0.733, 0.3729, 0.7521, 0.38, 0.625, 0.38, 0.75, 0.3757, 0.733, 0.375, 0.625, 0.38, 0.7542, 0.3729, 0.7521, 0.3757, 0.733, 0.38, 0.75, 0.6292, 0.625, 0.6271, 0.7521, 0.6249, 0.7324, 0.625, 0.625, 0.62, 0.7542, 0.62, 0.75, 0.6249, 0.7324, 0.6271, 0.7521, 0.62, 0.625, 0.625, 0.625, 0.6249, 0.7324, 0.62, 0.75, 0.3708, 0.625, 0.3729, 0.4979, 0.3751, 0.5176, 0.375, 0.625, 0.38, 0.4958, 0.38, 0.5, 0.3751, 0.5176, 0.3729, 0.4979, 0.38, 0.625, 0.375, 0.625, 0.3751, 0.5176, 0.38, 0.5, 0.6292, 0.625, 0.625, 0.625, 0.6243, 0.517, 0.6271, 0.4979, 0.62, 0.625, 0.62, 0.5, 0.6243, 0.517, 0.625, 0.625, 0.62, 0.4958, 0.6271, 0.4979, 0.6243, 0.517, 0.62, 0.5, 0.1292, 0.625, 0.1292, 0.625, 0.125, 0.625, 0.125, 0.625, 0.375, 0.125, 0.375, 0.125, 0.38, 0.125, 0.38, 0.125, 0.38, 0.9958, 0.62, 0.9958, 0.62, 1.0, 0.38, 1.0, 0.38, 0.0, 0.62, 0.0, 0.62, 0.125, 0.38, 0.125, 0.8708, 0.625, 0.8708, 0.625, 0.875, 0.625, 0.875, 0.625, 0.625, 0.125, 0.625, 0.125, 0.62, 0.125, 0.62, 0.125, 0.62, 0.2542, 0.38, 0.2542, 0.38, 0.25, 0.62, 0.25, 0.62, 0.25, 0.38, 0.25, 0.38, 0.125, 0.62, 0.125, 0.3708, 0.625, 0.1292, 0.625, 0.1292, 0.5, 0.3729, 0.4979, 0.3729, 0.4979, 0.375, 0.2542, 0.38, 0.2542, 0.38, 0.4958, 0.8708, 0.625, 0.6292, 0.625, 0.6271, 0.4979, 0.8708, 0.5, 0.625, 0.2542, 0.6271, 0.4979, 0.62, 0.4958, 0.62, 0.2542, 0.62, 0.625, 0.38, 0.625, 0.38, 0.5, 0.62, 0.5, 0.62, 0.5, 0.38, 0.5, 0.38, 0.4958, 0.62, 0.4958, 0.3708, 0.625, 0.3708, 0.625, 0.375, 0.625, 0.375, 0.625, 0.375, 0.625, 0.375, 0.625, 0.38, 0.625, 0.38, 0.625, 0.6292, 0.625, 0.6292, 0.625, 0.625, 0.625, 0.625, 0.625, 0.625, 0.625, 0.625, 0.625, 0.62, 0.625, 0.62, 0.625, 0.62, 0.7542, 0.38, 0.7542, 0.38, 0.75, 0.62, 0.75, 0.62, 0.75, 0.38, 0.75, 0.38, 0.625, 0.62, 0.625, 0.1292, 0.625, 0.3708, 0.625, 0.3729, 0.7521, 0.1292, 0.75, 0.375, 0.9958, 0.3729, 0.7521, 0.38, 0.7542, 0.38, 0.9958, 0.6292, 0.625, 0.8708, 0.625, 0.8708, 0.75, 0.6271, 0.7521, 0.6271, 0.7521, 0.625, 0.9958, 0.62, 0.9958, 0.62, 0.7542, 0.1292, 0.625, 0.3708, 0.625, 0.3708, 0.625, 0.1292, 0.625, 0.38, 0.125, 0.62, 0.125, 0.62, 0.125, 0.38, 0.125, 0.38, 0.7542, 0.62, 0.7542, 0.62, 0.9958, 0.38, 0.9958, 0.6292, 0.625, 0.8708, 0.625, 0.8708, 0.625, 0.6292, 0.625, 0.38, 0.2542, 0.62, 0.2542, 0.62, 0.4958, 0.38, 0.4958, 0.38, 0.625, 0.62, 0.625, 0.62, 0.625, 0.38, 0.625, 0.75, 0.375, 0.75, 0.5, 0.6667, 0.5, 0.6667, 0.375, 0.75, 0.625, 0.75, 0.75, 0.6667, 0.75, 0.6667, 0.625, 0.75, 0.875, 0.7083, 1.0, 0.6667, 0.875, 0.7083, 0.0, 0.75, 0.125, 0.6667, 0.125, 0.75, 0.25, 0.75, 0.375, 0.6667, 0.375, 0.6667, 0.25, 0.75, 0.5, 0.75, 0.625, 0.6667, 0.625, 0.6667, 0.5, 0.75, 0.75, 0.75, 0.875, 0.6667, 0.875, 0.6667, 0.75, 0.75, 0.125, 0.75, 0.25, 0.6667, 0.25, 0.6667, 0.125, 0.625, 0.0, 0.6667, 0.125, 0.5833, 0.125, 0.6667, 0.25, 0.6667, 0.375, 0.5833, 0.375, 0.5833, 0.25, 0.6667, 0.5, 0.6667, 0.625, 0.5833, 0.625, 0.5833, 0.5, 0.6667, 0.75, 0.6667, 0.875, 0.5833, 0.875, 0.5833, 0.75, 0.6667, 0.125, 0.6667, 0.25, 0.5833, 0.25, 0.5833, 0.125, 0.6667, 0.375, 0.6667, 0.5, 0.5833, 0.5, 0.5833, 0.375, 0.6667, 0.625, 0.6667, 0.75, 0.5833, 0.75, 0.5833, 0.625, 0.6667, 0.875, 0.625, 1.0, 0.5833, 0.875, 0.5833, 0.75, 0.5833, 0.875, 0.5, 0.875, 0.5, 0.75, 0.5833, 0.125, 0.5833, 0.25, 0.5, 0.25, 0.5, 0.125, 0.5833, 0.375, 0.5833, 0.5, 0.5, 0.5, 0.5, 0.375, 0.5833, 0.625, 0.5833, 0.75, 0.5, 0.75, 0.5, 0.625, 0.5833, 0.875, 0.5417, 1.0, 0.5, 0.875, 0.5417, 0.0, 0.5833, 0.125, 0.5, 0.125, 0.5833, 0.25, 0.5833, 0.375, 0.5, 0.375, 0.5, 0.25, 0.5833, 0.5, 0.5833, 0.625, 0.5, 0.625, 0.5, 0.5, 0.5, 0.125, 0.5, 0.25, 0.4167, 0.25, 0.4167, 0.125, 0.5, 0.375, 0.5, 0.5, 0.4167, 0.5, 0.4167, 0.375, 0.5, 0.625, 0.5, 0.75, 0.4167, 0.75, 0.4167, 0.625, 0.5, 0.875, 0.4583, 1.0, 0.4167, 0.875, 0.4583, 0.0, 0.5, 0.125, 0.4167, 0.125, 0.5, 0.25, 0.5, 0.375, 0.4167, 0.375, 0.4167, 0.25, 0.5, 0.5, 0.5, 0.625, 0.4167, 0.625, 0.4167, 0.5, 0.5, 0.75, 0.5, 0.875, 0.4167, 0.875, 0.4167, 0.75, 0.4167, 0.875, 0.375, 1.0, 0.3333, 0.875, 0.375, 0.0, 0.4167, 0.125, 0.3333, 0.125, 0.4167, 0.25, 0.4167, 0.375, 0.3333, 0.375, 0.3333, 0.25, 0.4167, 0.5, 0.4167, 0.625, 0.3333, 0.625, 0.3333, 0.5, 0.4167, 0.75, 0.4167, 0.875, 0.3333, 0.875, 0.3333, 0.75, 0.4167, 0.125, 0.4167, 0.25, 0.3333, 0.25, 0.3333, 0.125, 0.4167, 0.375, 0.4167, 0.5, 0.3333, 0.5, 0.3333, 0.375, 0.4167, 0.625, 0.4167, 0.75, 0.3333, 0.75, 0.3333, 0.625, 0.3333, 0.25, 0.3333, 0.375, 0.25, 0.375, 0.25, 0.25, 0.3333, 0.5, 0.3333, 0.625, 0.25, 0.625, 0.25, 0.5, 0.3333, 0.75, 0.3333, 0.875, 0.25, 0.875, 0.25, 0.75, 0.3333, 0.125, 0.3333, 0.25, 0.25, 0.25, 0.25, 0.125, 0.3333, 0.375, 0.3333, 0.5, 0.25, 0.5, 0.25, 0.375, 0.3333, 0.625, 0.3333, 0.75, 0.25, 0.75, 0.25, 0.625, 0.3333, 0.875, 0.2917, 1.0, 0.25, 0.875, 0.2917, 0.0, 0.3333, 0.125, 0.25, 0.125, 0.25, 0.125, 0.25, 0.25, 0.1667, 0.25, 0.1667, 0.125, 0.25, 0.375, 0.25, 0.5, 0.1667, 0.5, 0.1667, 0.375, 0.25, 0.625, 0.25, 0.75, 0.1667, 0.75, 0.1667, 0.625, 0.25, 0.875, 0.2083, 1.0, 0.1667, 0.875, 0.2083, 0.0, 0.25, 0.125, 0.1667, 0.125, 0.25, 0.25, 0.25, 0.375, 0.1667, 0.375, 0.1667, 0.25, 0.25, 0.5, 0.25, 0.625, 0.1667, 0.625, 0.1667, 0.5, 0.25, 0.75, 0.25, 0.875, 0.1667, 0.875, 0.1667, 0.75, 0.1667, 0.375, 0.1667, 0.5, 0.08333, 0.5, 0.08333, 0.375, 0.1667, 0.625, 0.1667, 0.75, 0.08333, 0.75, 0.08333, 0.625, 0.1667, 0.875, 0.125, 1.0, 0.08333, 0.875, 0.125, 0.0, 0.1667, 0.125, 0.08333, 0.125, 0.1667, 0.25, 0.1667, 0.375, 0.08333, 0.375, 0.08333, 0.25, 0.1667, 0.5, 0.1667, 0.625, 0.08333, 0.625, 0.08333, 0.5, 0.1667, 0.75, 0.1667, 0.875, 0.08333, 0.875, 0.08333, 0.75, 0.1667, 0.125, 0.1667, 0.25, 0.08333, 0.25, 0.08333, 0.125, 0.04167, 0.0, 0.08333, 0.125, 0.0, 0.125, 0.08333, 0.25, 0.08333, 0.375, 0.0, 0.375, 0.0, 0.25, 0.08333, 0.5, 0.08333, 0.625, 0.0, 0.625, 0.0, 0.5, 0.08333, 0.75, 0.08333, 0.875, 0.0, 0.875, 0.0, 0.75, 0.08333, 0.125, 0.08333, 0.25, 0.0, 0.25, 0.0, 0.125, 0.08333, 0.375, 0.08333, 0.5, 0.0, 0.5, 0.0, 0.375, 0.08333, 0.625, 0.08333, 0.75, 0.0, 0.75, 0.0, 0.625, 0.08333, 0.875, 0.04167, 1.0, 0.0, 0.875, 1.0, 0.5, 1.0, 0.625, 0.9167, 0.625, 0.9167, 0.5, 1.0, 0.75, 1.0, 0.875, 0.9167, 0.875, 0.9167, 0.75, 1.0, 0.125, 1.0, 0.25, 0.9167, 0.25, 0.9167, 0.125, 1.0, 0.375, 1.0, 0.5, 0.9167, 0.5, 0.9167, 0.375, 1.0, 0.625, 1.0, 0.75, 0.9167, 0.75, 0.9167, 0.625, 1.0, 0.875, 0.9583, 1.0, 0.9167, 0.875, 0.9583, 0.0, 1.0, 0.125, 0.9167, 0.125, 1.0, 0.25, 1.0, 0.375, 0.9167, 0.375, 0.9167, 0.25, 0.9167, 0.125, 0.9167, 0.25, 0.8333, 0.25, 0.8333, 0.125, 0.9167, 0.375, 0.9167, 0.5, 0.8333, 0.5, 0.8333, 0.375, 0.9167, 0.625, 0.9167, 0.75, 0.8333, 0.75, 0.8333, 0.625, 0.9167, 0.875, 0.875, 1.0, 0.8333, 0.875, 0.875, 0.0, 0.9167, 0.125, 0.8333, 0.125, 0.9167, 0.25, 0.9167, 0.375, 0.8333, 0.375, 0.8333, 0.25, 0.9167, 0.5, 0.9167, 0.625, 0.8333, 0.625, 0.8333, 0.5, 0.9167, 0.75, 0.9167, 0.875, 0.8333, 0.875, 0.8333, 0.75, 0.8333, 0.625, 0.8333, 0.75, 0.75, 0.75, 0.75, 0.625, 0.8333, 0.875, 0.7917, 1.0, 0.75, 0.875, 0.7917, 0.0, 0.8333, 0.125, 0.75, 0.125, 0.8333, 0.25, 0.8333, 0.375, 0.75, 0.375, 0.75, 0.25, 0.8333, 0.5, 0.8333, 0.625, 0.75, 0.625, 0.75, 0.5, 0.8333, 0.75, 0.8333, 0.875, 0.75, 0.875, 0.75, 0.75, 0.8333, 0.125, 0.8333, 0.25, 0.75, 0.25, 0.75, 0.125, 0.8333, 0.375, 0.8333, 0.5, 0.75, 0.5, 0.75, 0.375, 0.75, 0.125, 0.75, 0.25, 0.6667, 0.25, 0.6667, 0.125, 0.75, 0.375, 0.75, 0.5, 0.6667, 0.5, 0.6667, 0.375, 0.75, 0.625, 0.75, 0.75, 0.6667, 0.75, 0.6667, 0.625, 0.75, 0.875, 0.7083, 1.0, 0.6667, 0.875, 0.7083, 0.0, 0.75, 0.125, 0.6667, 0.125, 0.75, 0.25, 0.75, 0.375, 0.6667, 0.375, 0.6667, 0.25, 0.75, 0.5, 0.75, 0.625, 0.6667, 0.625, 0.6667, 0.5, 0.75, 0.75, 0.75, 0.875, 0.6667, 0.875, 0.6667, 0.75, 0.625, 0.0, 0.6667, 0.125, 0.5833, 0.125, 0.6667, 0.25, 0.6667, 0.375, 0.5833, 0.375, 0.5833, 0.25, 0.6667, 0.5, 0.6667, 0.625, 0.5833, 0.625, 0.5833, 0.5, 0.6667, 0.75, 0.6667, 0.875, 0.5833, 0.875, 0.5833, 0.75, 0.6667, 0.125, 0.6667, 0.25, 0.5833, 0.25, 0.5833, 0.125, 0.6667, 0.375, 0.6667, 0.5, 0.5833, 0.5, 0.5833, 0.375, 0.6667, 0.625, 0.6667, 0.75, 0.5833, 0.75, 0.5833, 0.625, 0.6667, 0.875, 0.625, 1.0, 0.5833, 0.875, 0.5833, 0.5, 0.5833, 0.625, 0.5, 0.625, 0.5, 0.5, 0.5833, 0.75, 0.5833, 0.875, 0.5, 0.875, 0.5, 0.75, 0.5833, 0.125, 0.5833, 0.25, 0.5, 0.25, 0.5, 0.125, 0.5833, 0.375, 0.5833, 0.5, 0.5, 0.5, 0.5, 0.375, 0.5833, 0.625, 0.5833, 0.75, 0.5, 0.75, 0.5, 0.625, 0.5833, 0.875, 0.5417, 1.0, 0.5, 0.875, 0.5417, 0.0, 0.5833, 0.125, 0.5, 0.125, 0.5833, 0.25, 0.5833, 0.375, 0.5, 0.375, 0.5, 0.25, 0.5, 0.125, 0.5, 0.25, 0.4167, 0.25, 0.4167, 0.125, 0.5, 0.375, 0.5, 0.5, 0.4167, 0.5, 0.4167, 0.375, 0.5, 0.625, 0.5, 0.75, 0.4167, 0.75, 0.4167, 0.625, 0.5, 0.875, 0.4583, 1.0, 0.4167, 0.875, 0.4583, 0.0, 0.5, 0.125, 0.4167, 0.125, 0.5, 0.25, 0.5, 0.375, 0.4167, 0.375, 0.4167, 0.25, 0.5, 0.5, 0.5, 0.625, 0.4167, 0.625, 0.4167, 0.5, 0.5, 0.75, 0.5, 0.875, 0.4167, 0.875, 0.4167, 0.75, 0.4167, 0.625, 0.4167, 0.75, 0.3333, 0.75, 0.3333, 0.625, 0.4167, 0.875, 0.375, 1.0, 0.3333, 0.875, 0.375, 0.0, 0.4167, 0.125, 0.3333, 0.125, 0.4167, 0.25, 0.4167, 0.375, 0.3333, 0.375, 0.3333, 0.25, 0.4167, 0.5, 0.4167, 0.625, 0.3333, 0.625, 0.3333, 0.5, 0.4167, 0.75, 0.4167, 0.875, 0.3333, 0.875, 0.3333, 0.75, 0.4167, 0.125, 0.4167, 0.25, 0.3333, 0.25, 0.3333, 0.125, 0.4167, 0.375, 0.4167, 0.5, 0.3333, 0.5, 0.3333, 0.375, 0.2917, 0.0, 0.3333, 0.125, 0.25, 0.125, 0.3333, 0.25, 0.3333, 0.375, 0.25, 0.375, 0.25, 0.25, 0.3333, 0.5, 0.3333, 0.625, 0.25, 0.625, 0.25, 0.5, 0.3333, 0.75, 0.3333, 0.875, 0.25, 0.875, 0.25, 0.75, 0.3333, 0.125, 0.3333, 0.25, 0.25, 0.25, 0.25, 0.125, 0.3333, 0.375, 0.3333, 0.5, 0.25, 0.5, 0.25, 0.375, 0.3333, 0.625, 0.3333, 0.75, 0.25, 0.75, 0.25, 0.625, 0.3333, 0.875, 0.2917, 1.0, 0.25, 0.875, 0.25, 0.75, 0.25, 0.875, 0.1667, 0.875, 0.1667, 0.75, 0.25, 0.125, 0.25, 0.25, 0.1667, 0.25, 0.1667, 0.125, 0.25, 0.375, 0.25, 0.5, 0.1667, 0.5, 0.1667, 0.375, 0.25, 0.625, 0.25, 0.75, 0.1667, 0.75, 0.1667, 0.625, 0.25, 0.875, 0.2083, 1.0, 0.1667, 0.875, 0.2083, 0.0, 0.25, 0.125, 0.1667, 0.125, 0.25, 0.25, 0.25, 0.375, 0.1667, 0.375, 0.1667, 0.25, 0.25, 0.5, 0.25, 0.625, 0.1667, 0.625, 0.1667, 0.5, 0.1667, 0.125, 0.1667, 0.25, 0.08333, 0.25, 0.08333, 0.125, 0.1667, 0.375, 0.1667, 0.5, 0.08333, 0.5, 0.08333, 0.375, 0.1667, 0.625, 0.1667, 0.75, 0.08333, 0.75, 0.08333, 0.625, 0.1667, 0.875, 0.125, 1.0, 0.08333, 0.875, 0.125, 0.0, 0.1667, 0.125, 0.08333, 0.125, 0.1667, 0.25, 0.1667, 0.375, 0.08333, 0.375, 0.08333, 0.25, 0.1667, 0.5, 0.1667, 0.625, 0.08333, 0.625, 0.08333, 0.5, 0.1667, 0.75, 0.1667, 0.875, 0.08333, 0.875, 0.08333, 0.75, 0.08333, 0.875, 0.04167, 1.0, 0.0, 0.875, 0.04167, 0.0, 0.08333, 0.125, 0.0, 0.125, 0.08333, 0.25, 0.08333, 0.375, 0.0, 0.375, 0.0, 0.25, 0.08333, 0.5, 0.08333, 0.625, 0.0, 0.625, 0.0, 0.5, 0.08333, 0.75, 0.08333, 0.875, 0.0, 0.875, 0.0, 0.75, 0.08333, 0.125, 0.08333, 0.25, 0.0, 0.25, 0.0, 0.125, 0.08333, 0.375, 0.08333, 0.5, 0.0, 0.5, 0.0, 0.375, 0.08333, 0.625, 0.08333, 0.75, 0.0, 0.75, 0.0, 0.625, 1.0, 0.25, 1.0, 0.375, 0.9167, 0.375, 0.9167, 0.25, 1.0, 0.5, 1.0, 0.625, 0.9167, 0.625, 0.9167, 0.5, 1.0, 0.75, 1.0, 0.875, 0.9167, 0.875, 0.9167, 0.75, 1.0, 0.125, 1.0, 0.25, 0.9167, 0.25, 0.9167, 0.125, 1.0, 0.375, 1.0, 0.5, 0.9167, 0.5, 0.9167, 0.375, 1.0, 0.625, 1.0, 0.75, 0.9167, 0.75, 0.9167, 0.625, 1.0, 0.875, 0.9583, 1.0, 0.9167, 0.875, 0.9583, 0.0, 1.0, 0.125, 0.9167, 0.125, 0.9167, 0.125, 0.9167, 0.25, 0.8333, 0.25, 0.8333, 0.125, 0.9167, 0.375, 0.9167, 0.5, 0.8333, 0.5, 0.8333, 0.375, 0.9167, 0.625, 0.9167, 0.75, 0.8333, 0.75, 0.8333, 0.625, 0.9167, 0.875, 0.875, 1.0, 0.8333, 0.875, 0.875, 0.0, 0.9167, 0.125, 0.8333, 0.125, 0.9167, 0.25, 0.9167, 0.375, 0.8333, 0.375, 0.8333, 0.25, 0.9167, 0.5, 0.9167, 0.625, 0.8333, 0.625, 0.8333, 0.5, 0.9167, 0.75, 0.9167, 0.875, 0.8333, 0.875, 0.8333, 0.75, 0.8333, 0.375, 0.8333, 0.5, 0.75, 0.5, 0.75, 0.375, 0.8333, 0.625, 0.8333, 0.75, 0.75, 0.75, 0.75, 0.625, 0.8333, 0.875, 0.7917, 1.0, 0.75, 0.875, 0.7917, 0.0, 0.8333, 0.125, 0.75, 0.125, 0.8333, 0.25, 0.8333, 0.375, 0.75, 0.375, 0.75, 0.25, 0.8333, 0.5, 0.8333, 0.625, 0.75, 0.625, 0.75, 0.5, 0.8333, 0.75, 0.8333, 0.875, 0.75, 0.875, 0.75, 0.75, 0.8333, 0.125, 0.8333, 0.25, 0.75, 0.25, 0.75, 0.125, 1.0, 0.5, 1.0, 1.0, 0.875, 1.0, 0.875, 0.5, 0.875, 0.5, 0.875, 1.0, 0.75, 1.0, 0.75, 0.5, 0.75, 0.5, 0.75, 1.0, 0.625, 1.0, 0.625, 0.5, 0.625, 0.5, 0.625, 1.0, 0.5, 1.0, 0.5, 0.5, 0.5, 0.5, 0.5, 1.0, 0.375, 1.0, 0.375, 0.5, 0.375, 0.5, 0.375, 1.0, 0.25, 1.0, 0.25, 0.5, 0.4197, 0.4197, 0.25, 0.49, 0.08029, 0.4197, 0.01, 0.25, 0.08029, 0.08029, 0.25, 0.01, 0.4197, 0.08029, 0.49, 0.25, 0.25, 0.5, 0.25, 1.0, 0.125, 1.0, 0.125, 0.5, 0.125, 0.5, 0.125, 1.0, 0.0, 1.0, 0.0, 0.5, 0.75, 0.49, 0.9197, 0.4197, 0.99, 0.25, 0.9197, 0.08029, 0.75, 0.01, 0.5803, 0.08029, 0.51, 0.25, 0.5803, 0.4197, 1.0, 0.5, 1.0, 1.0, 0.875, 1.0, 0.875, 0.5, 0.875, 0.5, 0.875, 1.0, 0.75, 1.0, 0.75, 0.5, 0.75, 0.5, 0.75, 1.0, 0.625, 1.0, 0.625, 0.5, 0.625, 0.5, 0.625, 1.0, 0.5, 1.0, 0.5, 0.5, 0.5, 0.5, 0.5, 1.0, 0.375, 1.0, 0.375, 0.5, 0.375, 0.5, 0.375, 1.0, 0.25, 1.0, 0.25, 0.5, 0.4197, 0.4197, 0.25, 0.49, 0.08029, 0.4197, 0.01, 0.25, 0.08029, 0.08029, 0.25, 0.01, 0.4197, 0.08029, 0.49, 0.25, 0.25, 0.5, 0.25, 1.0, 0.125, 1.0, 0.125, 0.5, 0.125, 0.5, 0.125, 1.0, 0.0, 1.0, 0.0, 0.5, 0.75, 0.49, 0.9197, 0.4197, 0.99, 0.25, 0.9197, 0.08029, 0.75, 0.01, 0.5803, 0.08029, 0.51, 0.25, 0.5803, 0.4197, 0.375, 0.0, 0.625, 0.0, 0.625, 0.25, 0.375, 0.25, 0.375, 0.25, 0.625, 0.25, 0.625, 0.5, 0.375, 0.5, 0.375, 0.5, 0.625, 0.5, 0.625, 0.75, 0.375, 0.75, 0.375, 0.75, 0.625, 0.75, 0.625, 1.0, 0.375, 1.0, 0.125, 0.5, 0.375, 0.5, 0.375, 0.75, 0.125, 0.75, 0.625, 0.5, 0.875, 0.5, 0.875, 0.75, 0.625, 0.75, 0.25, 0.49, 0.25, 0.25, 0.4578, 0.37, 0.4578, 0.37, 0.25, 0.25, 0.4578, 0.13, 0.4578, 0.13, 0.25, 0.25, 0.25, 0.01, 0.25, 0.01, 0.25, 0.25, 0.04215, 0.13, 0.75, 0.49, 0.9578, 0.37, 0.9578, 0.13, 0.75, 0.01, 0.5422, 0.13, 0.5422, 0.37, 0.04215, 0.13, 0.25, 0.25, 0.04215, 0.37, 0.04215, 0.37, 0.25, 0.25, 0.25, 0.49, 0.25, 0.49, 0.25, 0.25, 0.4578, 0.37, 0.4578, 0.37, 0.25, 0.25, 0.4578, 0.13, 0.4578, 0.13, 0.25, 0.25, 0.25, 0.01, 0.25, 0.01, 0.25, 0.25, 0.04215, 0.13, 0.75, 0.49, 0.9578, 0.37, 0.9578, 0.13, 0.75, 0.01, 0.5422, 0.13, 0.5422, 0.37, 0.04215, 0.13, 0.25, 0.25, 0.04215, 0.37, 0.04215, 0.37, 0.25, 0.25, 0.25, 0.49, 0.25, 0.49, 0.25, 0.25, 0.4578, 0.37, 0.4578, 0.37, 0.25, 0.25, 0.4578, 0.13, 0.4578, 0.13, 0.25, 0.25, 0.25, 0.01, 0.25, 0.01, 0.25, 0.25, 0.04215, 0.13, 0.75, 0.49, 0.9578, 0.37, 0.9578, 0.13, 0.75, 0.01, 0.5422, 0.13, 0.5422, 0.37, 0.04215, 0.13, 0.25, 0.25, 0.04215, 0.37, 0.04215, 0.37, 0.25, 0.25, 0.25, 0.49])
me_cube.materials.append(mat_body)
me_cube.materials.append(mat_screen)
me_cube.materials.append(mat_eye)
me_cube.materials.append(mat_eye_001)
me_cube.materials.append(mat_leg)
me_cube.materials.append(mat_leg_001)
me_cube.materials.append(mat_stripe)
me_cube.materials.append(mat_spike)
me_cube.materials.append(mat_spike_001)
me_cube.materials.append(mat_spike_002)
me_cube.update()

# ---- objects
ob_sd_v1 = bpy.data.objects.new('sd_v1', me_cube)

# ---- transforms, parenting, visibility, modifiers, constraints
ob_sd_v1.location = (0.0, 0.105, 0.7725)

# ---- collection membership
scene.collection.objects.link(ob_sd_v1)

# ---- scene / render settings (as saved in the file)
scene.frame_start = 1; scene.frame_end = 250; scene.frame_set(0)
scene.render.engine = 'CYCLES'
scene.render.bake_bias = 0.0
scene.render.bake_samples = 0
scene.cycles.samples = 64
scene.cycles.sampling_pattern = 'TABULATED_SOBOL'
scene.cycles.bake_type = 'AO'
scene.eevee.use_volume_custom_range = False
bpy.context.view_layer.update()

# ---- added for rendering (the .blend has no active camera): camera
cam_auto = bpy.data.cameras.new('AutoCamera')
cam_auto.lens = 50.0
cam_auto.sensor_width = 36.0
cam_auto.clip_end = 1000.0
ob_auto_camera = bpy.data.objects.new('AutoCamera', cam_auto)
scene.collection.objects.link(ob_auto_camera)
ob_auto_camera.location = (1.58035, -1.79143, 2.03678)
ob_auto_camera.rotation_euler = (1.09748, -7.21219e-08, 0.694738)
scene.camera = ob_auto_camera
bpy.context.view_layer.update()
